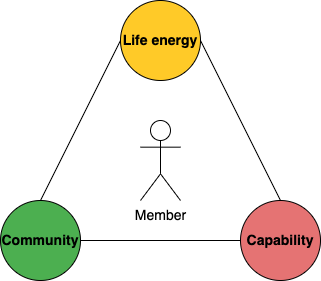

The diagram above was exported from draw.io. Its source (the exported page's mxGraphModel, read from the mxfile embedded in the PNG):
<mxGraphModel dx="1258" dy="741" grid="1" gridSize="10" guides="1" tooltips="1" connect="1" arrows="1" fold="1" page="1" pageScale="1" pageWidth="1169" pageHeight="827" math="0" shadow="0">
  <root>
    <mxCell id="0" />
    <mxCell id="1" parent="0" />
    <mxCell id="JfStzG7oPT1ENs9uLM8K-1" value="&lt;font style=&quot;font-size: 14px;&quot;&gt;&lt;b&gt;Life energy&lt;/b&gt;&lt;/font&gt;" style="ellipse;whiteSpace=wrap;html=1;aspect=fixed;fillColor=#FFCA28;" vertex="1" parent="1">
      <mxGeometry x="400" y="160" width="80" height="80" as="geometry" />
    </mxCell>
    <mxCell id="JfStzG7oPT1ENs9uLM8K-2" value="&lt;font style=&quot;font-size: 14px;&quot;&gt;&lt;b&gt;Capability&lt;/b&gt;&lt;/font&gt;" style="ellipse;whiteSpace=wrap;html=1;aspect=fixed;fillColor=#E57373;" vertex="1" parent="1">
      <mxGeometry x="520" y="360" width="80" height="80" as="geometry" />
    </mxCell>
    <mxCell id="JfStzG7oPT1ENs9uLM8K-3" value="&lt;font style=&quot;font-size: 14px;&quot;&gt;&lt;b&gt;Community&lt;/b&gt;&lt;/font&gt;" style="ellipse;whiteSpace=wrap;html=1;aspect=fixed;fillColor=#4CAF50;" vertex="1" parent="1">
      <mxGeometry x="280" y="360" width="80" height="80" as="geometry" />
    </mxCell>
    <mxCell id="JfStzG7oPT1ENs9uLM8K-4" value="" style="endArrow=none;html=1;rounded=0;fontSize=14;exitX=1;exitY=0.5;exitDx=0;exitDy=0;entryX=0;entryY=0.5;entryDx=0;entryDy=0;" edge="1" parent="1" source="JfStzG7oPT1ENs9uLM8K-3" target="JfStzG7oPT1ENs9uLM8K-2">
      <mxGeometry width="50" height="50" relative="1" as="geometry">
        <mxPoint x="500" y="330" as="sourcePoint" />
        <mxPoint x="550" y="280" as="targetPoint" />
      </mxGeometry>
    </mxCell>
    <mxCell id="JfStzG7oPT1ENs9uLM8K-5" value="" style="endArrow=none;html=1;rounded=0;fontSize=14;exitX=1;exitY=0.5;exitDx=0;exitDy=0;entryX=0.5;entryY=0;entryDx=0;entryDy=0;" edge="1" parent="1" source="JfStzG7oPT1ENs9uLM8K-1" target="JfStzG7oPT1ENs9uLM8K-2">
      <mxGeometry width="50" height="50" relative="1" as="geometry">
        <mxPoint x="540" y="280" as="sourcePoint" />
        <mxPoint x="590" y="230" as="targetPoint" />
      </mxGeometry>
    </mxCell>
    <mxCell id="JfStzG7oPT1ENs9uLM8K-6" value="" style="endArrow=none;html=1;rounded=0;fontSize=14;entryX=0;entryY=0.5;entryDx=0;entryDy=0;exitX=0.5;exitY=0;exitDx=0;exitDy=0;" edge="1" parent="1" source="JfStzG7oPT1ENs9uLM8K-3" target="JfStzG7oPT1ENs9uLM8K-1">
      <mxGeometry width="50" height="50" relative="1" as="geometry">
        <mxPoint x="70" y="280" as="sourcePoint" />
        <mxPoint x="120" y="230" as="targetPoint" />
      </mxGeometry>
    </mxCell>
    <mxCell id="JfStzG7oPT1ENs9uLM8K-7" value="Member" style="shape=umlActor;verticalLabelPosition=bottom;verticalAlign=top;html=1;outlineConnect=0;fontSize=14;fillColor=#FFFFFF;" vertex="1" parent="1">
      <mxGeometry x="420" y="280" width="40" height="80" as="geometry" />
    </mxCell>
  </root>
</mxGraphModel>